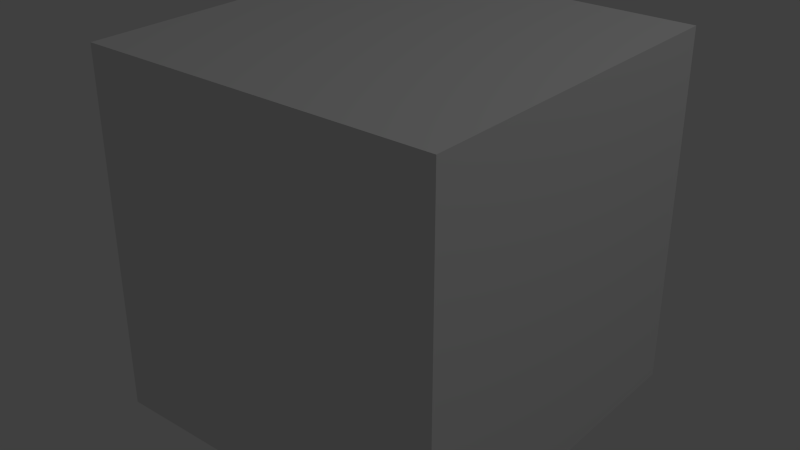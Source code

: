 # Source: cube.blend  (saved by Blender 2.71.0; exported with 4.5.12 LTS)
import bpy
from mathutils import Matrix  # noqa: F401  (used for matrix-valued properties, if any)

bpy.ops.wm.read_factory_settings(use_empty=True)
scene = bpy.context.scene
scene.name = 'Scene'

# ---- collections
col_collection_1 = bpy.data.collections.new('Collection 1'); scene.collection.children.link(col_collection_1)

# ---- materials (node trees are filled in below, after node groups)
mat_material = bpy.data.materials.new('Material')
mat_material.alpha_threshold = 0.0
mat_material.use_transparent_shadow = False
mat_material.roughness = 0.5
mat_material.line_color = (0.0, 0.0, 0.0, 1.0)

# ---- material node trees

# ---- world
world_world = bpy.data.worlds.new('World'); scene.world = world_world
world_world.color = (0.05088, 0.05088, 0.05088)
world_world.use_sun_shadow = False
world_world.sun_shadow_jitter_overblur = 0.0
world_world.cycles.sampling_method = 'MANUAL'
world_world.cycles.sample_map_resolution = 256

# ---- lights
light_lamp = bpy.data.lights.new('Lamp', 'POINT')
light_lamp.transmission_factor = 0.0
light_lamp.cutoff_distance = 30.0
light_lamp.energy = 100.0
light_lamp.shadow_buffer_clip_start = 1.001
light_lamp.shadow_soft_size = 0.1
light_lamp.shadow_maximum_resolution = 0.006
light_lamp.use_absolute_resolution = True
light_lamp.cycles.use_multiple_importance_sampling = False

# ---- meshes
me_cube_001 = bpy.data.meshes.new('Cube.001')
me_cube_001.from_pydata([(1.0, 1.0, -1.0), (1.0, -1.0, -1.0), (-1.0, -1.0, -1.0), (-1.0, 1.0, -1.0), (1.0, 1.0, 1.0), (1.0, -1.0, 1.0), (-1.0, -1.0, 1.0), (-1.0, 1.0, 1.0)], [], [(0, 1, 2, 3), (4, 7, 6, 5), (0, 4, 5, 1), (1, 5, 6, 2), (2, 6, 7, 3), (4, 0, 3, 7)])
me_cube_001.materials.append(mat_material)
me_cube_001.use_remesh_preserve_volume = False
me_cube_001.use_remesh_preserve_attributes = False
me_cube_001.use_mirror_vertex_groups = False
me_cube_001.update()

# ---- objects
ob_cube = bpy.data.objects.new('Cube', me_cube_001)
ob_lamp = bpy.data.objects.new('Lamp', light_lamp)

# ---- transforms, parenting, visibility, modifiers, constraints
ob_cube.location = (0.0, 0.0, 0.0)
ob_cube.lock_rotations_4d = False
ob_cube.empty_display_type = 'ARROWS'
ob_cube.lineart.crease_threshold = 0.0
ob_lamp.location = (4.076, 1.005, 5.904)
ob_lamp.rotation_euler = (0.6503, 0.05522, 1.866)
ob_lamp.lock_rotations_4d = False
ob_lamp.empty_display_type = 'ARROWS'
ob_lamp.color = (0.0, 0.0, 0.0, 0.0)
ob_lamp.lineart.crease_threshold = 0.0

# ---- collection membership
col_collection_1.objects.link(ob_cube)
col_collection_1.objects.link(ob_lamp)

# ---- scene / render settings (as saved in the file)
scene.frame_start = 1; scene.frame_end = 250; scene.frame_set(1)
scene.render.engine = 'BLENDER_EEVEE_NEXT'
scene.render.resolution_percentage = 50
scene.render.dither_intensity = 0.0
scene.cycles.use_denoising = False
scene.cycles.samples = 10
scene.cycles.sampling_pattern = 'TABULATED_SOBOL'
scene.cycles.light_sampling_threshold = 0.0
scene.cycles.use_adaptive_sampling = False
scene.cycles.use_light_tree = False
scene.cycles.blur_glossy = 0.0
scene.cycles.volume_bounces = 1
scene.cycles.pixel_filter_type = 'GAUSSIAN'
scene.cycles.sample_clamp_indirect = 0.0
scene.view_settings.view_transform = 'Standard'
bpy.context.view_layer.update()

# ---- added for rendering (the .blend has no active camera): camera
cam_auto = bpy.data.cameras.new('AutoCamera')
cam_auto.lens = 50.0
cam_auto.sensor_width = 36.0
cam_auto.clip_end = 1000.0
ob_auto_camera = bpy.data.objects.new('AutoCamera', cam_auto)
scene.collection.objects.link(ob_auto_camera)
ob_auto_camera.location = (3.20507, -3.84609, 2.56406)
ob_auto_camera.rotation_euler = (1.09748, -7.21219e-08, 0.694738)
scene.camera = ob_auto_camera
bpy.context.view_layer.update()
